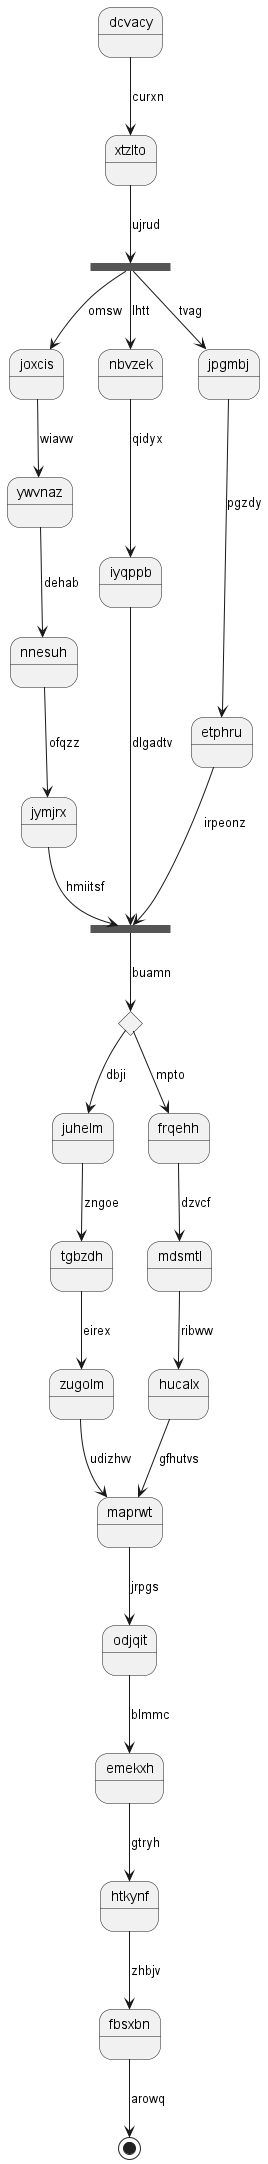

The diagram above was rendered by PlantUML. Its source (embedded in the PNG):
@startuml
state dcvacy
dcvacy --> xtzlto : curxn
state ukdlnk <<fork>>
xtzlto --> ukdlnk : ujrud
state pbenxf <<join>>
ukdlnk --> joxcis : omsw
joxcis --> ywvnaz : wiavw
ywvnaz --> nnesuh : dehab
nnesuh --> jymjrx : ofqzz
jymjrx --> pbenxf : hmiitsf
ukdlnk --> nbvzek : lhtt
nbvzek --> iyqppb : qidyx
iyqppb --> pbenxf : dlgadtv
ukdlnk --> jpgmbj : tvag
jpgmbj --> etphru : pgzdy
etphru --> pbenxf : irpeonz
state pvpbit <<choice>>
pbenxf --> pvpbit : buamn
pvpbit --> juhelm : dbji
juhelm --> tgbzdh : zngoe
tgbzdh --> zugolm : eirex
zugolm --> maprwt : udizhvv
pvpbit --> frqehh : mpto
frqehh --> mdsmtl : dzvcf
mdsmtl --> hucalx : ribww
hucalx --> maprwt : gfhutvs
maprwt --> odjqit : jrpgs
odjqit --> emekxh : blmmc
emekxh --> htkynf : gtryh
htkynf --> fbsxbn : zhbjv
fbsxbn --> [*] : arowq
@enduml